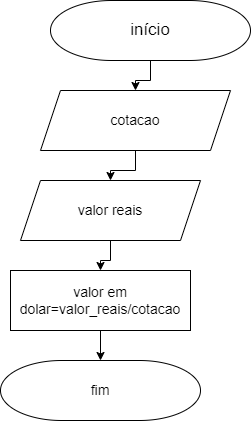

The diagram above was exported from draw.io. Its source (the exported page's mxGraphModel, read from the mxfile embedded in the PNG):
<mxGraphModel dx="1422" dy="794" grid="1" gridSize="10" guides="1" tooltips="1" connect="1" arrows="1" fold="1" page="1" pageScale="1" pageWidth="827" pageHeight="1169" math="0" shadow="0">
  <root>
    <mxCell id="0" />
    <mxCell id="1" parent="0" />
    <mxCell id="Voxm3MwSTx0xvNRicQDm-25" value="" style="edgeStyle=orthogonalEdgeStyle;rounded=0;orthogonalLoop=1;jettySize=auto;html=1;fontSize=14;" edge="1" parent="1" source="Voxm3MwSTx0xvNRicQDm-6" target="Voxm3MwSTx0xvNRicQDm-16">
      <mxGeometry relative="1" as="geometry" />
    </mxCell>
    <mxCell id="Voxm3MwSTx0xvNRicQDm-6" value="início" style="strokeWidth=1;html=1;shape=mxgraph.flowchart.terminator;whiteSpace=wrap;fontSize=17;" vertex="1" parent="1">
      <mxGeometry x="80" y="70" width="200" height="60" as="geometry" />
    </mxCell>
    <mxCell id="Voxm3MwSTx0xvNRicQDm-28" value="" style="edgeStyle=orthogonalEdgeStyle;rounded=0;orthogonalLoop=1;jettySize=auto;html=1;fontSize=14;" edge="1" parent="1" source="Voxm3MwSTx0xvNRicQDm-15" target="Voxm3MwSTx0xvNRicQDm-27">
      <mxGeometry relative="1" as="geometry" />
    </mxCell>
    <mxCell id="Voxm3MwSTx0xvNRicQDm-15" value="valor em dolar=valor_reais/cotacao" style="rounded=0;whiteSpace=wrap;html=1;fontSize=14;strokeWidth=1;" vertex="1" parent="1">
      <mxGeometry x="40" y="340" width="180" height="60" as="geometry" />
    </mxCell>
    <mxCell id="Voxm3MwSTx0xvNRicQDm-26" value="" style="edgeStyle=orthogonalEdgeStyle;rounded=0;orthogonalLoop=1;jettySize=auto;html=1;fontSize=14;" edge="1" parent="1" source="Voxm3MwSTx0xvNRicQDm-16" target="Voxm3MwSTx0xvNRicQDm-18">
      <mxGeometry relative="1" as="geometry" />
    </mxCell>
    <mxCell id="Voxm3MwSTx0xvNRicQDm-16" value="cotacao" style="shape=parallelogram;perimeter=parallelogramPerimeter;whiteSpace=wrap;html=1;fixedSize=1;fontSize=14;strokeWidth=1;" vertex="1" parent="1">
      <mxGeometry x="70" y="160" width="190" height="60" as="geometry" />
    </mxCell>
    <mxCell id="Voxm3MwSTx0xvNRicQDm-29" value="" style="edgeStyle=orthogonalEdgeStyle;rounded=0;orthogonalLoop=1;jettySize=auto;html=1;fontSize=14;" edge="1" parent="1" source="Voxm3MwSTx0xvNRicQDm-18" target="Voxm3MwSTx0xvNRicQDm-15">
      <mxGeometry relative="1" as="geometry" />
    </mxCell>
    <mxCell id="Voxm3MwSTx0xvNRicQDm-18" value="valor reais" style="shape=parallelogram;perimeter=parallelogramPerimeter;whiteSpace=wrap;html=1;fixedSize=1;fontSize=14;strokeWidth=1;" vertex="1" parent="1">
      <mxGeometry x="50" y="250" width="180" height="60" as="geometry" />
    </mxCell>
    <mxCell id="Voxm3MwSTx0xvNRicQDm-27" value="fim" style="strokeWidth=1;html=1;shape=mxgraph.flowchart.terminator;whiteSpace=wrap;fontSize=14;" vertex="1" parent="1">
      <mxGeometry x="30" y="430" width="200" height="60" as="geometry" />
    </mxCell>
  </root>
</mxGraphModel>